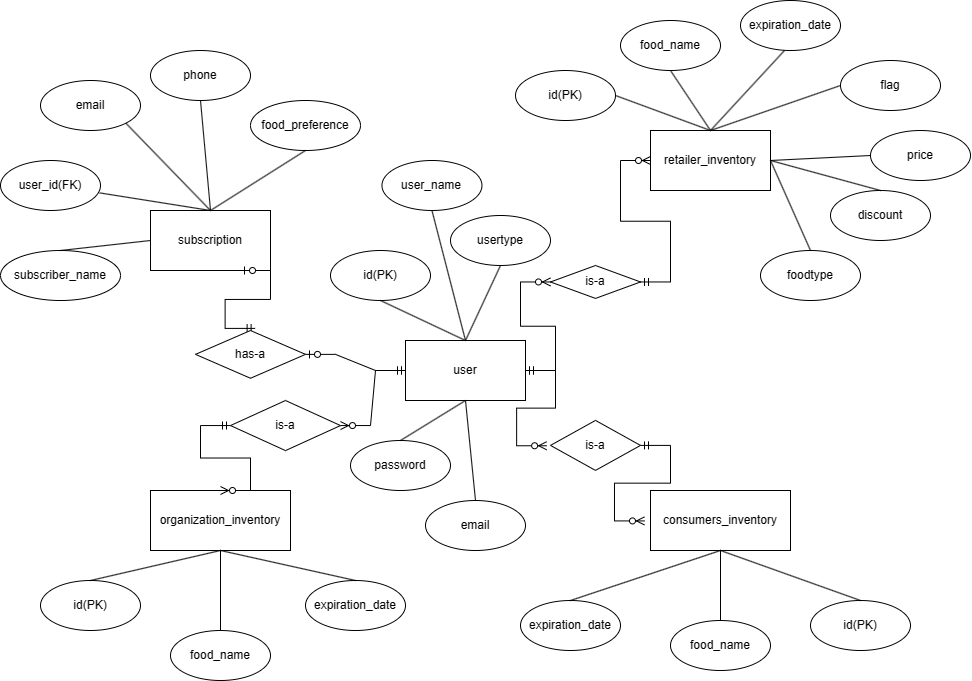

The diagram above was exported from draw.io. Its source (the exported page's mxGraphModel, read from the mxfile embedded in the PNG):
<mxGraphModel dx="2822" dy="823" grid="1" gridSize="10" guides="1" tooltips="1" connect="1" arrows="1" fold="1" page="1" pageScale="1" pageWidth="850" pageHeight="1100" math="0" shadow="0" extFonts="Permanent Marker^https://fonts.googleapis.com/css?family=Permanent+Marker">
  <root>
    <mxCell id="0" />
    <mxCell id="1" parent="0" />
    <mxCell id="4O4lQCZV9dpWtSlx8CLZ-6" value="organization_inventory" style="rounded=0;whiteSpace=wrap;html=1;" vertex="1" parent="1">
      <mxGeometry x="110" y="530" width="140" height="60" as="geometry" />
    </mxCell>
    <mxCell id="4O4lQCZV9dpWtSlx8CLZ-7" value="subscription" style="rounded=0;whiteSpace=wrap;html=1;" vertex="1" parent="1">
      <mxGeometry x="110" y="250" width="120" height="60" as="geometry" />
    </mxCell>
    <mxCell id="4O4lQCZV9dpWtSlx8CLZ-8" value="retailer_inventory" style="rounded=0;whiteSpace=wrap;html=1;" vertex="1" parent="1">
      <mxGeometry x="610" y="170" width="120" height="60" as="geometry" />
    </mxCell>
    <mxCell id="4O4lQCZV9dpWtSlx8CLZ-9" value="consumers_inventory" style="rounded=0;whiteSpace=wrap;html=1;" vertex="1" parent="1">
      <mxGeometry x="610" y="530" width="140" height="60" as="geometry" />
    </mxCell>
    <mxCell id="4O4lQCZV9dpWtSlx8CLZ-10" value="user" style="rounded=0;whiteSpace=wrap;html=1;" vertex="1" parent="1">
      <mxGeometry x="365" y="380" width="120" height="60" as="geometry" />
    </mxCell>
    <mxCell id="4O4lQCZV9dpWtSlx8CLZ-12" value="id(PK)" style="ellipse;whiteSpace=wrap;html=1;" vertex="1" parent="1">
      <mxGeometry x="290" y="290" width="100" height="50" as="geometry" />
    </mxCell>
    <mxCell id="4O4lQCZV9dpWtSlx8CLZ-13" value="user_name" style="ellipse;whiteSpace=wrap;html=1;" vertex="1" parent="1">
      <mxGeometry x="341.46" y="200" width="100" height="50" as="geometry" />
    </mxCell>
    <mxCell id="4O4lQCZV9dpWtSlx8CLZ-14" value="password" style="ellipse;whiteSpace=wrap;html=1;" vertex="1" parent="1">
      <mxGeometry x="310" y="480" width="100" height="50" as="geometry" />
    </mxCell>
    <mxCell id="4O4lQCZV9dpWtSlx8CLZ-15" value="email" style="ellipse;whiteSpace=wrap;html=1;" vertex="1" parent="1">
      <mxGeometry x="385" y="540" width="100" height="50" as="geometry" />
    </mxCell>
    <mxCell id="4O4lQCZV9dpWtSlx8CLZ-16" value="usertype" style="ellipse;whiteSpace=wrap;html=1;" vertex="1" parent="1">
      <mxGeometry x="410" y="255" width="100" height="50" as="geometry" />
    </mxCell>
    <mxCell id="4O4lQCZV9dpWtSlx8CLZ-17" value="subscriber_name" style="ellipse;whiteSpace=wrap;html=1;" vertex="1" parent="1">
      <mxGeometry x="-40" y="290" width="120" height="50" as="geometry" />
    </mxCell>
    <mxCell id="4O4lQCZV9dpWtSlx8CLZ-18" value="user_id(FK)" style="ellipse;whiteSpace=wrap;html=1;" vertex="1" parent="1">
      <mxGeometry x="-40" y="200" width="100" height="50" as="geometry" />
    </mxCell>
    <mxCell id="4O4lQCZV9dpWtSlx8CLZ-19" value="email" style="ellipse;whiteSpace=wrap;html=1;" vertex="1" parent="1">
      <mxGeometry y="120" width="100" height="50" as="geometry" />
    </mxCell>
    <mxCell id="4O4lQCZV9dpWtSlx8CLZ-20" value="food_preference" style="ellipse;whiteSpace=wrap;html=1;" vertex="1" parent="1">
      <mxGeometry x="210" y="140" width="110" height="50" as="geometry" />
    </mxCell>
    <mxCell id="4O4lQCZV9dpWtSlx8CLZ-21" value="phone" style="ellipse;whiteSpace=wrap;html=1;" vertex="1" parent="1">
      <mxGeometry x="110" y="90" width="100" height="50" as="geometry" />
    </mxCell>
    <mxCell id="4O4lQCZV9dpWtSlx8CLZ-22" value="food_name" style="ellipse;whiteSpace=wrap;html=1;" vertex="1" parent="1">
      <mxGeometry x="580" y="60" width="100" height="50" as="geometry" />
    </mxCell>
    <mxCell id="4O4lQCZV9dpWtSlx8CLZ-23" value="expiration_date" style="ellipse;whiteSpace=wrap;html=1;" vertex="1" parent="1">
      <mxGeometry x="700" y="40" width="100" height="50" as="geometry" />
    </mxCell>
    <mxCell id="4O4lQCZV9dpWtSlx8CLZ-24" value="flag" style="ellipse;whiteSpace=wrap;html=1;" vertex="1" parent="1">
      <mxGeometry x="800" y="100" width="100" height="50" as="geometry" />
    </mxCell>
    <mxCell id="4O4lQCZV9dpWtSlx8CLZ-25" value="price" style="ellipse;whiteSpace=wrap;html=1;" vertex="1" parent="1">
      <mxGeometry x="830" y="170" width="100" height="50" as="geometry" />
    </mxCell>
    <mxCell id="4O4lQCZV9dpWtSlx8CLZ-26" value="discount" style="ellipse;whiteSpace=wrap;html=1;" vertex="1" parent="1">
      <mxGeometry x="790" y="230" width="100" height="50" as="geometry" />
    </mxCell>
    <mxCell id="4O4lQCZV9dpWtSlx8CLZ-27" value="id(PK)" style="ellipse;whiteSpace=wrap;html=1;" vertex="1" parent="1">
      <mxGeometry x="475" y="110" width="100" height="50" as="geometry" />
    </mxCell>
    <mxCell id="4O4lQCZV9dpWtSlx8CLZ-28" value="foodtype" style="ellipse;whiteSpace=wrap;html=1;" vertex="1" parent="1">
      <mxGeometry x="720" y="290" width="100" height="50" as="geometry" />
    </mxCell>
    <mxCell id="4O4lQCZV9dpWtSlx8CLZ-29" value="id(PK)" style="ellipse;whiteSpace=wrap;html=1;" vertex="1" parent="1">
      <mxGeometry y="620" width="100" height="50" as="geometry" />
    </mxCell>
    <mxCell id="4O4lQCZV9dpWtSlx8CLZ-30" value="food_name" style="ellipse;whiteSpace=wrap;html=1;" vertex="1" parent="1">
      <mxGeometry x="130" y="670" width="100" height="50" as="geometry" />
    </mxCell>
    <mxCell id="4O4lQCZV9dpWtSlx8CLZ-31" value="expiration_date" style="ellipse;whiteSpace=wrap;html=1;" vertex="1" parent="1">
      <mxGeometry x="265" y="620" width="100" height="50" as="geometry" />
    </mxCell>
    <mxCell id="4O4lQCZV9dpWtSlx8CLZ-32" value="id(PK)" style="ellipse;whiteSpace=wrap;html=1;" vertex="1" parent="1">
      <mxGeometry x="770" y="640" width="100" height="50" as="geometry" />
    </mxCell>
    <mxCell id="4O4lQCZV9dpWtSlx8CLZ-33" value="food_name" style="ellipse;whiteSpace=wrap;html=1;" vertex="1" parent="1">
      <mxGeometry x="630" y="660" width="100" height="50" as="geometry" />
    </mxCell>
    <mxCell id="4O4lQCZV9dpWtSlx8CLZ-34" value="expiration_date" style="ellipse;whiteSpace=wrap;html=1;" vertex="1" parent="1">
      <mxGeometry x="480" y="640" width="100" height="50" as="geometry" />
    </mxCell>
    <mxCell id="4O4lQCZV9dpWtSlx8CLZ-42" value="" style="endArrow=none;html=1;rounded=0;exitX=0.5;exitY=0;exitDx=0;exitDy=0;" edge="1" parent="1" source="4O4lQCZV9dpWtSlx8CLZ-34">
      <mxGeometry width="50" height="50" relative="1" as="geometry">
        <mxPoint x="630" y="640" as="sourcePoint" />
        <mxPoint x="680" y="590" as="targetPoint" />
      </mxGeometry>
    </mxCell>
    <mxCell id="4O4lQCZV9dpWtSlx8CLZ-43" value="" style="endArrow=none;html=1;rounded=0;exitX=0.5;exitY=0;exitDx=0;exitDy=0;" edge="1" parent="1" source="4O4lQCZV9dpWtSlx8CLZ-33">
      <mxGeometry width="50" height="50" relative="1" as="geometry">
        <mxPoint x="630" y="640" as="sourcePoint" />
        <mxPoint x="680" y="590" as="targetPoint" />
      </mxGeometry>
    </mxCell>
    <mxCell id="4O4lQCZV9dpWtSlx8CLZ-44" value="" style="endArrow=none;html=1;rounded=0;exitX=0.5;exitY=0;exitDx=0;exitDy=0;" edge="1" parent="1" source="4O4lQCZV9dpWtSlx8CLZ-32">
      <mxGeometry width="50" height="50" relative="1" as="geometry">
        <mxPoint x="690" y="640" as="sourcePoint" />
        <mxPoint x="680" y="590" as="targetPoint" />
      </mxGeometry>
    </mxCell>
    <mxCell id="4O4lQCZV9dpWtSlx8CLZ-45" value="" style="endArrow=none;html=1;rounded=0;exitX=0.5;exitY=0;exitDx=0;exitDy=0;" edge="1" parent="1" source="4O4lQCZV9dpWtSlx8CLZ-29">
      <mxGeometry width="50" height="50" relative="1" as="geometry">
        <mxPoint x="130" y="640" as="sourcePoint" />
        <mxPoint x="180" y="590" as="targetPoint" />
      </mxGeometry>
    </mxCell>
    <mxCell id="4O4lQCZV9dpWtSlx8CLZ-46" value="" style="endArrow=none;html=1;rounded=0;exitX=0.5;exitY=0;exitDx=0;exitDy=0;" edge="1" parent="1" source="4O4lQCZV9dpWtSlx8CLZ-30">
      <mxGeometry width="50" height="50" relative="1" as="geometry">
        <mxPoint x="130" y="640" as="sourcePoint" />
        <mxPoint x="180" y="590" as="targetPoint" />
      </mxGeometry>
    </mxCell>
    <mxCell id="4O4lQCZV9dpWtSlx8CLZ-47" value="" style="endArrow=none;html=1;rounded=0;exitX=0.5;exitY=0;exitDx=0;exitDy=0;entryX=0.5;entryY=1;entryDx=0;entryDy=0;" edge="1" parent="1" source="4O4lQCZV9dpWtSlx8CLZ-31" target="4O4lQCZV9dpWtSlx8CLZ-6">
      <mxGeometry width="50" height="50" relative="1" as="geometry">
        <mxPoint x="240" y="630" as="sourcePoint" />
        <mxPoint x="290" y="580" as="targetPoint" />
      </mxGeometry>
    </mxCell>
    <mxCell id="4O4lQCZV9dpWtSlx8CLZ-48" value="" style="endArrow=none;html=1;rounded=0;entryX=0.5;entryY=1;entryDx=0;entryDy=0;" edge="1" parent="1" target="4O4lQCZV9dpWtSlx8CLZ-20">
      <mxGeometry width="50" height="50" relative="1" as="geometry">
        <mxPoint x="170" y="250" as="sourcePoint" />
        <mxPoint x="220" y="200" as="targetPoint" />
      </mxGeometry>
    </mxCell>
    <mxCell id="4O4lQCZV9dpWtSlx8CLZ-49" value="" style="endArrow=none;html=1;rounded=0;entryX=0.5;entryY=1;entryDx=0;entryDy=0;" edge="1" parent="1" target="4O4lQCZV9dpWtSlx8CLZ-21">
      <mxGeometry width="50" height="50" relative="1" as="geometry">
        <mxPoint x="170" y="250" as="sourcePoint" />
        <mxPoint x="220" y="200" as="targetPoint" />
      </mxGeometry>
    </mxCell>
    <mxCell id="4O4lQCZV9dpWtSlx8CLZ-50" value="" style="endArrow=none;html=1;rounded=0;entryX=1;entryY=1;entryDx=0;entryDy=0;" edge="1" parent="1" target="4O4lQCZV9dpWtSlx8CLZ-19">
      <mxGeometry width="50" height="50" relative="1" as="geometry">
        <mxPoint x="170" y="250" as="sourcePoint" />
        <mxPoint x="220" y="200" as="targetPoint" />
      </mxGeometry>
    </mxCell>
    <mxCell id="4O4lQCZV9dpWtSlx8CLZ-51" value="" style="endArrow=none;html=1;rounded=0;entryX=0.992;entryY=0.648;entryDx=0;entryDy=0;entryPerimeter=0;" edge="1" parent="1" target="4O4lQCZV9dpWtSlx8CLZ-18">
      <mxGeometry width="50" height="50" relative="1" as="geometry">
        <mxPoint x="170" y="250" as="sourcePoint" />
        <mxPoint x="220" y="200" as="targetPoint" />
      </mxGeometry>
    </mxCell>
    <mxCell id="4O4lQCZV9dpWtSlx8CLZ-52" value="" style="endArrow=none;html=1;rounded=0;exitX=0.5;exitY=0;exitDx=0;exitDy=0;" edge="1" parent="1" source="4O4lQCZV9dpWtSlx8CLZ-17">
      <mxGeometry width="50" height="50" relative="1" as="geometry">
        <mxPoint x="60" y="330" as="sourcePoint" />
        <mxPoint x="110" y="280" as="targetPoint" />
      </mxGeometry>
    </mxCell>
    <mxCell id="4O4lQCZV9dpWtSlx8CLZ-53" value="" style="endArrow=none;html=1;rounded=0;exitX=0.5;exitY=0;exitDx=0;exitDy=0;entryX=0.5;entryY=1;entryDx=0;entryDy=0;" edge="1" parent="1" source="4O4lQCZV9dpWtSlx8CLZ-10" target="4O4lQCZV9dpWtSlx8CLZ-13">
      <mxGeometry width="50" height="50" relative="1" as="geometry">
        <mxPoint x="375" y="340" as="sourcePoint" />
        <mxPoint x="425" y="290" as="targetPoint" />
      </mxGeometry>
    </mxCell>
    <mxCell id="4O4lQCZV9dpWtSlx8CLZ-54" value="" style="endArrow=none;html=1;rounded=0;exitX=0.5;exitY=0;exitDx=0;exitDy=0;entryX=0.5;entryY=1;entryDx=0;entryDy=0;" edge="1" parent="1" source="4O4lQCZV9dpWtSlx8CLZ-10" target="4O4lQCZV9dpWtSlx8CLZ-16">
      <mxGeometry width="50" height="50" relative="1" as="geometry">
        <mxPoint x="460" y="400" as="sourcePoint" />
        <mxPoint x="510" y="350" as="targetPoint" />
      </mxGeometry>
    </mxCell>
    <mxCell id="4O4lQCZV9dpWtSlx8CLZ-55" value="" style="endArrow=none;html=1;rounded=0;exitX=0.5;exitY=0;exitDx=0;exitDy=0;" edge="1" parent="1" source="4O4lQCZV9dpWtSlx8CLZ-10">
      <mxGeometry width="50" height="50" relative="1" as="geometry">
        <mxPoint x="290" y="390" as="sourcePoint" />
        <mxPoint x="340" y="340" as="targetPoint" />
      </mxGeometry>
    </mxCell>
    <mxCell id="4O4lQCZV9dpWtSlx8CLZ-56" value="" style="endArrow=none;html=1;rounded=0;exitX=0.5;exitY=0;exitDx=0;exitDy=0;" edge="1" parent="1" source="4O4lQCZV9dpWtSlx8CLZ-14">
      <mxGeometry width="50" height="50" relative="1" as="geometry">
        <mxPoint x="375" y="490" as="sourcePoint" />
        <mxPoint x="425" y="440" as="targetPoint" />
      </mxGeometry>
    </mxCell>
    <mxCell id="4O4lQCZV9dpWtSlx8CLZ-57" value="" style="endArrow=none;html=1;rounded=0;exitX=0.5;exitY=0;exitDx=0;exitDy=0;" edge="1" parent="1" source="4O4lQCZV9dpWtSlx8CLZ-15">
      <mxGeometry width="50" height="50" relative="1" as="geometry">
        <mxPoint x="375" y="490" as="sourcePoint" />
        <mxPoint x="425" y="440" as="targetPoint" />
      </mxGeometry>
    </mxCell>
    <mxCell id="4O4lQCZV9dpWtSlx8CLZ-58" value="" style="endArrow=none;html=1;rounded=0;entryX=0.44;entryY=1;entryDx=0;entryDy=0;entryPerimeter=0;" edge="1" parent="1" target="4O4lQCZV9dpWtSlx8CLZ-23">
      <mxGeometry width="50" height="50" relative="1" as="geometry">
        <mxPoint x="670" y="170" as="sourcePoint" />
        <mxPoint x="720" y="120" as="targetPoint" />
      </mxGeometry>
    </mxCell>
    <mxCell id="4O4lQCZV9dpWtSlx8CLZ-59" value="" style="endArrow=none;html=1;rounded=0;entryX=0;entryY=0.5;entryDx=0;entryDy=0;" edge="1" parent="1" target="4O4lQCZV9dpWtSlx8CLZ-24">
      <mxGeometry width="50" height="50" relative="1" as="geometry">
        <mxPoint x="670" y="170" as="sourcePoint" />
        <mxPoint x="720" y="120" as="targetPoint" />
      </mxGeometry>
    </mxCell>
    <mxCell id="4O4lQCZV9dpWtSlx8CLZ-60" value="" style="endArrow=none;html=1;rounded=0;entryX=0.5;entryY=1;entryDx=0;entryDy=0;" edge="1" parent="1" target="4O4lQCZV9dpWtSlx8CLZ-22">
      <mxGeometry width="50" height="50" relative="1" as="geometry">
        <mxPoint x="670" y="170" as="sourcePoint" />
        <mxPoint x="720" y="120" as="targetPoint" />
      </mxGeometry>
    </mxCell>
    <mxCell id="4O4lQCZV9dpWtSlx8CLZ-61" value="" style="endArrow=none;html=1;rounded=0;entryX=1;entryY=0.5;entryDx=0;entryDy=0;" edge="1" parent="1" target="4O4lQCZV9dpWtSlx8CLZ-27">
      <mxGeometry width="50" height="50" relative="1" as="geometry">
        <mxPoint x="670" y="170" as="sourcePoint" />
        <mxPoint x="720" y="120" as="targetPoint" />
      </mxGeometry>
    </mxCell>
    <mxCell id="4O4lQCZV9dpWtSlx8CLZ-62" value="" style="endArrow=none;html=1;rounded=0;entryX=0;entryY=0.5;entryDx=0;entryDy=0;exitX=1;exitY=0.5;exitDx=0;exitDy=0;" edge="1" parent="1" source="4O4lQCZV9dpWtSlx8CLZ-8" target="4O4lQCZV9dpWtSlx8CLZ-25">
      <mxGeometry width="50" height="50" relative="1" as="geometry">
        <mxPoint x="670" y="170" as="sourcePoint" />
        <mxPoint x="720" y="120" as="targetPoint" />
      </mxGeometry>
    </mxCell>
    <mxCell id="4O4lQCZV9dpWtSlx8CLZ-63" value="" style="endArrow=none;html=1;rounded=0;entryX=0.5;entryY=0;entryDx=0;entryDy=0;" edge="1" parent="1" target="4O4lQCZV9dpWtSlx8CLZ-28">
      <mxGeometry width="50" height="50" relative="1" as="geometry">
        <mxPoint x="730" y="200" as="sourcePoint" />
        <mxPoint x="780" y="150" as="targetPoint" />
      </mxGeometry>
    </mxCell>
    <mxCell id="4O4lQCZV9dpWtSlx8CLZ-64" value="" style="endArrow=none;html=1;rounded=0;entryX=0.5;entryY=0;entryDx=0;entryDy=0;" edge="1" parent="1" target="4O4lQCZV9dpWtSlx8CLZ-26">
      <mxGeometry width="50" height="50" relative="1" as="geometry">
        <mxPoint x="730" y="200" as="sourcePoint" />
        <mxPoint x="780" y="150" as="targetPoint" />
      </mxGeometry>
    </mxCell>
    <mxCell id="4O4lQCZV9dpWtSlx8CLZ-69" value="" style="edgeStyle=entityRelationEdgeStyle;fontSize=12;html=1;endArrow=ERzeroToMany;startArrow=ERmandOne;rounded=0;entryX=0;entryY=0.5;entryDx=0;entryDy=0;exitX=1;exitY=0.5;exitDx=0;exitDy=0;" edge="1" parent="1" source="4O4lQCZV9dpWtSlx8CLZ-65" target="4O4lQCZV9dpWtSlx8CLZ-8">
      <mxGeometry width="100" height="100" relative="1" as="geometry">
        <mxPoint x="490" y="410" as="sourcePoint" />
        <mxPoint x="670" y="260" as="targetPoint" />
        <Array as="points" />
      </mxGeometry>
    </mxCell>
    <mxCell id="4O4lQCZV9dpWtSlx8CLZ-70" value="" style="edgeStyle=entityRelationEdgeStyle;fontSize=12;html=1;endArrow=ERzeroToMany;startArrow=ERmandOne;rounded=0;entryX=0;entryY=0.5;entryDx=0;entryDy=0;exitX=1;exitY=0.5;exitDx=0;exitDy=0;" edge="1" parent="1" source="4O4lQCZV9dpWtSlx8CLZ-10" target="4O4lQCZV9dpWtSlx8CLZ-65">
      <mxGeometry width="100" height="100" relative="1" as="geometry">
        <mxPoint x="485" y="410" as="sourcePoint" />
        <mxPoint x="610" y="200" as="targetPoint" />
        <Array as="points">
          <mxPoint x="590" y="340" />
        </Array>
      </mxGeometry>
    </mxCell>
    <mxCell id="4O4lQCZV9dpWtSlx8CLZ-65" value="is-a" style="rhombus;whiteSpace=wrap;html=1;rotation=0;" vertex="1" parent="1">
      <mxGeometry x="510" y="305" width="90" height="32.92" as="geometry" />
    </mxCell>
    <mxCell id="4O4lQCZV9dpWtSlx8CLZ-72" value="" style="edgeStyle=entityRelationEdgeStyle;fontSize=12;html=1;endArrow=ERzeroToMany;startArrow=ERmandOne;rounded=0;entryX=-0.043;entryY=0.507;entryDx=0;entryDy=0;entryPerimeter=0;" edge="1" parent="1" source="4O4lQCZV9dpWtSlx8CLZ-66" target="4O4lQCZV9dpWtSlx8CLZ-9">
      <mxGeometry width="100" height="100" relative="1" as="geometry">
        <mxPoint x="485" y="410" as="sourcePoint" />
        <mxPoint x="585" y="310" as="targetPoint" />
      </mxGeometry>
    </mxCell>
    <mxCell id="4O4lQCZV9dpWtSlx8CLZ-74" value="" style="edgeStyle=entityRelationEdgeStyle;fontSize=12;html=1;endArrow=ERzeroToMany;startArrow=ERmandOne;rounded=0;entryX=-0.043;entryY=0.507;entryDx=0;entryDy=0;entryPerimeter=0;" edge="1" parent="1" target="4O4lQCZV9dpWtSlx8CLZ-66">
      <mxGeometry width="100" height="100" relative="1" as="geometry">
        <mxPoint x="485" y="410" as="sourcePoint" />
        <mxPoint x="604" y="560" as="targetPoint" />
      </mxGeometry>
    </mxCell>
    <mxCell id="4O4lQCZV9dpWtSlx8CLZ-66" value="is-a" style="rhombus;whiteSpace=wrap;html=1;rotation=0;" vertex="1" parent="1">
      <mxGeometry x="510" y="459.91" width="90" height="50" as="geometry" />
    </mxCell>
    <mxCell id="4O4lQCZV9dpWtSlx8CLZ-131" value="" style="edgeStyle=entityRelationEdgeStyle;fontSize=12;html=1;endArrow=ERzeroToMany;startArrow=ERmandOne;rounded=0;exitX=0;exitY=0.5;exitDx=0;exitDy=0;entryX=0.5;entryY=0;entryDx=0;entryDy=0;" edge="1" parent="1" source="4O4lQCZV9dpWtSlx8CLZ-67" target="4O4lQCZV9dpWtSlx8CLZ-6">
      <mxGeometry width="100" height="100" relative="1" as="geometry">
        <mxPoint x="120" y="440" as="sourcePoint" />
        <mxPoint x="220" y="340" as="targetPoint" />
      </mxGeometry>
    </mxCell>
    <mxCell id="4O4lQCZV9dpWtSlx8CLZ-132" value="" style="edgeStyle=entityRelationEdgeStyle;fontSize=12;html=1;endArrow=ERzeroToMany;startArrow=ERmandOne;rounded=0;exitX=0;exitY=0.5;exitDx=0;exitDy=0;entryX=1;entryY=0.5;entryDx=0;entryDy=0;" edge="1" parent="1" source="4O4lQCZV9dpWtSlx8CLZ-10" target="4O4lQCZV9dpWtSlx8CLZ-67">
      <mxGeometry width="100" height="100" relative="1" as="geometry">
        <mxPoint x="365" y="410" as="sourcePoint" />
        <mxPoint x="180" y="530" as="targetPoint" />
      </mxGeometry>
    </mxCell>
    <mxCell id="4O4lQCZV9dpWtSlx8CLZ-67" value="is-a" style="rhombus;whiteSpace=wrap;html=1;rotation=0;" vertex="1" parent="1">
      <mxGeometry x="190" y="440" width="110" height="50.09" as="geometry" />
    </mxCell>
    <mxCell id="4O4lQCZV9dpWtSlx8CLZ-134" value="" style="edgeStyle=entityRelationEdgeStyle;fontSize=12;html=1;endArrow=ERzeroToOne;startArrow=ERmandOne;rounded=0;exitX=-0.044;exitY=0.458;exitDx=0;exitDy=0;exitPerimeter=0;entryX=0.75;entryY=1;entryDx=0;entryDy=0;" edge="1" parent="1" source="4O4lQCZV9dpWtSlx8CLZ-68" target="4O4lQCZV9dpWtSlx8CLZ-7">
      <mxGeometry width="100" height="100" relative="1" as="geometry">
        <mxPoint x="60" y="480" as="sourcePoint" />
        <mxPoint x="170" y="310" as="targetPoint" />
        <Array as="points">
          <mxPoint x="180" y="330" />
          <mxPoint x="140" y="370" />
          <mxPoint x="190" y="350" />
        </Array>
      </mxGeometry>
    </mxCell>
    <mxCell id="4O4lQCZV9dpWtSlx8CLZ-135" value="" style="edgeStyle=entityRelationEdgeStyle;fontSize=12;html=1;endArrow=ERzeroToOne;startArrow=ERmandOne;rounded=0;entryX=0.5;entryY=0;entryDx=0;entryDy=0;exitX=0;exitY=0.5;exitDx=0;exitDy=0;" edge="1" parent="1" source="4O4lQCZV9dpWtSlx8CLZ-10" target="4O4lQCZV9dpWtSlx8CLZ-68">
      <mxGeometry width="100" height="100" relative="1" as="geometry">
        <mxPoint x="365" y="410" as="sourcePoint" />
        <mxPoint x="170" y="310" as="targetPoint" />
      </mxGeometry>
    </mxCell>
    <mxCell id="4O4lQCZV9dpWtSlx8CLZ-68" value="has-a" style="rhombus;whiteSpace=wrap;html=1;rotation=0;direction=south;" vertex="1" parent="1">
      <mxGeometry x="155" y="370" width="110" height="47.75" as="geometry" />
    </mxCell>
  </root>
</mxGraphModel>